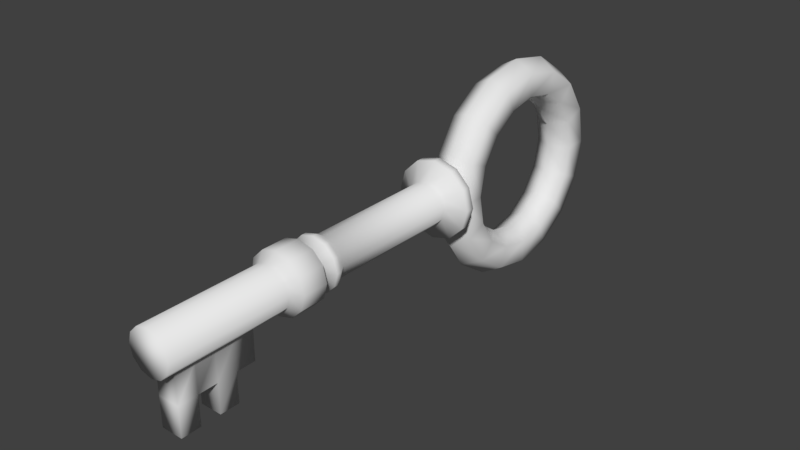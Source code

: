 # Source: Key_bronze.blend  (saved by Blender 2.78.0; exported with 4.5.12 LTS)
import bpy
from mathutils import Matrix  # noqa: F401  (used for matrix-valued properties, if any)

bpy.ops.wm.read_factory_settings(use_empty=True)
scene = bpy.context.scene
scene.name = 'Scene'

# ---- collections
col_collection_1 = bpy.data.collections.new('Collection 1'); scene.collection.children.link(col_collection_1)

# ---- world
world_world = bpy.data.worlds.new('World'); scene.world = world_world
world_world.color = (0.05088, 0.05088, 0.05088)
world_world.use_sun_shadow = False
world_world.sun_shadow_jitter_overblur = 0.0
world_world.cycles.sampling_method = 'MANUAL'

# ---- meshes
me_torus_001 = bpy.data.meshes.new('Torus.001')
me_torus_001.from_pydata([(1.25, 1.567, 0.0), (1.125, 1.567, 0.2165), (0.875, 1.567, 0.2165), (0.75, 1.567, 3.062e-17), (0.875, 1.567, -0.2165), (1.125, 1.567, -0.2165), (1.155, 2.045, 0.0), (1.039, 1.998, 0.2165), (0.8084, 1.902, 0.2165), (0.6929, 1.854, 3.062e-17), (0.8084, 1.902, -0.2165), (1.039, 1.998, -0.2165), (0.8839, 2.451, 0.0), (0.7955, 2.363, 0.2165), (0.6187, 2.186, 0.2165), (0.5303, 2.097, 3.062e-17), (0.6187, 2.186, -0.2165), (0.7955, 2.363, -0.2165), (0.4784, 2.722, 0.0), (0.4305, 2.606, 0.2165), (0.3348, 2.375, 0.2165), (0.287, 2.26, 3.062e-17), (0.3348, 2.375, -0.2165), (0.4305, 2.606, -0.2165), (5.96e-08, 2.817, 0.0), (1.192e-07, 2.692, 0.2165), (8.941e-08, 2.442, 0.2165), (8.941e-08, 2.317, 3.062e-17), (8.941e-08, 2.442, -0.2165), (1.192e-07, 2.692, -0.2165), (-0.4784, 2.722, 0.0), (-0.4305, 2.606, 0.2165), (-0.3348, 2.375, 0.2165), (-0.287, 2.26, 3.062e-17), (-0.3348, 2.375, -0.2165), (-0.4305, 2.606, -0.2165), (-0.8839, 2.451, 0.0), (-0.7955, 2.363, 0.2165), (-0.6187, 2.186, 0.2165), (-0.5303, 2.097, 3.062e-17), (-0.6187, 2.186, -0.2165), (-0.7955, 2.363, -0.2165), (-1.155, 2.045, 0.0), (-1.039, 1.998, 0.2165), (-0.8084, 1.902, 0.2165), (-0.6929, 1.854, 3.062e-17), (-0.8084, 1.902, -0.2165), (-1.039, 1.998, -0.2165), (-1.25, 1.567, 0.0), (-1.125, 1.567, 0.2165), (-0.875, 1.567, 0.2165), (-0.75, 1.567, 3.062e-17), (-0.875, 1.567, -0.2165), (-1.125, 1.567, -0.2165), (-1.155, 1.089, 0.0), (-1.039, 1.137, 0.2165), (-0.8084, 1.232, 0.2165), (-0.6929, 1.28, 3.062e-17), (-0.8084, 1.232, -0.2165), (-1.039, 1.137, -0.2165), (-0.8839, 0.6831, 0.0), (-0.7955, 0.7715, 0.2165), (-0.6187, 0.9483, 0.2165), (-0.5303, 1.037, 3.062e-17), (-0.6187, 0.9483, -0.2165), (-0.7955, 0.7715, -0.2165), (-0.4784, 0.4122, 0.0), (-0.4305, 0.5277, 0.2165), (-0.3348, 0.7586, 0.2165), (-0.287, 0.8741, 3.062e-17), (-0.3348, 0.7586, -0.2165), (-0.4305, 0.5277, -0.2165), (5.96e-08, 0.317, 0.0), (1.192e-07, 0.442, 0.2165), (8.941e-08, 0.692, 0.2165), (8.941e-08, 0.817, 3.062e-17), (8.941e-08, 0.692, -0.2165), (1.192e-07, 0.442, -0.2165), (0.4784, 0.4122, 0.0), (0.4305, 0.5277, 0.2165), (0.3348, 0.7586, 0.2165), (0.287, 0.8741, 3.062e-17), (0.3348, 0.7586, -0.2165), (0.4305, 0.5277, -0.2165), (0.8839, 0.6831, 0.0), (0.7955, 0.7715, 0.2165), (0.6187, 0.9483, 0.2165), (0.5303, 1.037, 3.062e-17), (0.6187, 0.9483, -0.2165), (0.7955, 0.7715, -0.2165), (1.155, 1.089, 0.0), (1.039, 1.136, 0.2165), (0.8084, 1.232, 0.2165), (0.6929, 1.28, 3.062e-17), (0.8084, 1.232, -0.2165), (1.039, 1.136, -0.2165), (-0.3166, 0.07692, -0.02609), (-0.3166, -1.436, -0.02609), (-0.285, 0.07692, 0.0916), (-0.2851, -1.436, 0.0916), (-0.1989, 0.07692, 0.1777), (-0.1989, -1.436, 0.1777), (-0.08116, 0.07691, 0.2093), (-0.08117, -1.436, 0.2093), (0.03654, 0.07691, 0.1777), (0.03652, -1.436, 0.1777), (0.1227, 0.07691, 0.09152), (0.1227, -1.436, 0.09152), (0.1542, 0.0769, -0.02619), (0.1542, -1.436, -0.02619), (0.1226, 0.07691, -0.1439), (0.1226, -1.436, -0.1439), (0.03645, 0.07691, -0.23), (0.03644, -1.436, -0.23), (-0.08126, 0.07691, -0.2615), (-0.08127, -1.436, -0.2615), (-0.199, 0.07692, -0.23), (-0.199, -1.436, -0.23), (-0.2851, 0.07692, -0.1438), (-0.2851, -1.436, -0.1438), (-0.3362, -1.524, 0.1211), (-0.3757, -1.524, -0.02608), (-0.2284, -1.524, 0.2289), (-0.08116, -1.524, 0.2683), (0.06605, -1.524, 0.2288), (0.1738, -1.524, 0.121), (0.2132, -1.524, -0.02621), (0.1737, -1.524, -0.1734), (0.06594, -1.524, -0.2812), (-0.08129, -1.524, -0.3206), (-0.2285, -1.524, -0.2811), (-0.3363, -1.524, -0.1733), (-0.3362, -1.58, 0.1211), (-0.3757, -1.58, -0.02608), (-0.2284, -1.58, 0.2289), (-0.08116, -1.58, 0.2683), (0.06605, -1.58, 0.2288), (0.1738, -1.58, 0.121), (0.2132, -1.58, -0.02621), (0.1737, -1.58, -0.1734), (0.06594, -1.58, -0.2812), (-0.08129, -1.58, -0.3206), (-0.2285, -1.58, -0.2811), (-0.3363, -1.58, -0.1733), (-0.2802, -1.673, 0.08877), (-0.311, -1.673, -0.02609), (-0.1961, -1.673, 0.1728), (-0.08118, -1.673, 0.2036), (0.03369, -1.673, 0.1728), (0.1178, -1.673, 0.08869), (0.1485, -1.673, -0.02619), (0.1177, -1.673, -0.1411), (0.03361, -1.673, -0.2251), (-0.08127, -1.673, -0.2559), (-0.1961, -1.673, -0.2251), (-0.2802, -1.673, -0.141), (-0.3727, -1.761, 0.1422), (-0.4178, -1.761, -0.02607), (-0.2495, -1.761, 0.2654), (-0.08115, -1.761, 0.3105), (0.08714, -1.761, 0.2653), (0.2103, -1.761, 0.1421), (0.2554, -1.761, -0.02621), (0.2102, -1.761, -0.1945), (0.08701, -1.761, -0.3177), (-0.0813, -1.761, -0.3627), (-0.2496, -1.761, -0.3176), (-0.3728, -1.761, -0.1944), (-0.3727, -2.053, 0.1422), (-0.4178, -2.053, -0.02607), (-0.2495, -2.053, 0.2654), (-0.08115, -2.053, 0.3105), (0.08714, -2.053, 0.2653), (0.2103, -2.053, 0.1421), (0.2554, -2.053, -0.02621), (0.2102, -2.053, -0.1945), (0.08701, -2.053, -0.3177), (-0.0813, -2.053, -0.3627), (-0.2496, -2.053, -0.3176), (-0.3728, -2.053, -0.1944), (-0.2931, -2.142, 0.09623), (-0.3259, -2.142, -0.02609), (-0.2035, -2.142, 0.1858), (-0.08117, -2.142, 0.2185), (0.04115, -2.142, 0.1857), (0.1307, -2.142, 0.09614), (0.1634, -2.142, -0.02619), (0.1306, -2.142, -0.1485), (0.04106, -2.142, -0.2381), (-0.08128, -2.142, -0.2708), (-0.2036, -2.142, -0.238), (-0.2931, -2.142, -0.1484), (-0.2931, -3.5, 0.09623), (-0.3259, -3.5, -0.02609), (-0.2035, -3.5, 0.1858), (-0.08117, -3.5, 0.2185), (0.04115, -3.5, 0.1857), (0.1307, -3.5, 0.09614), (0.1634, -3.5, -0.02619), (0.1306, -3.5, -0.1485), (0.04106, -3.5, -0.2381), (-0.08128, -3.5, -0.2708), (-0.2036, -3.5, -0.238), (-0.2931, -3.5, -0.1484), (0.1634, -3.359, -0.02619), (0.1306, -3.359, -0.1485), (0.1307, -3.359, 0.09614), (0.1306, -2.482, -0.1485), (0.1307, -2.482, 0.09614), (0.1634, -2.482, -0.02619), (0.795, -3.359, 0.096), (0.795, -3.359, -0.1487), (-0.4589, 0.1939, 0.192), (-0.5174, 0.1939, -0.02605), (0.1306, -2.92, -0.1485), (0.1307, -2.92, 0.09614), (0.795, -2.92, -0.1487), (0.795, -2.92, 0.096), (0.4628, -2.482, -0.1486), (0.1306, -2.701, -0.1485), (0.1307, -2.701, 0.09614), (0.795, -2.701, -0.1487), (0.795, -2.701, 0.096), (0.4628, -3.359, -0.1486), (0.4629, -3.359, 0.09607), (0.4629, -2.482, 0.09607), (0.1306, -3.14, -0.1485), (0.1307, -3.14, 0.09614), (0.795, -3.14, -0.1487), (0.795, -3.14, 0.096), (0.4629, -2.92, 0.09607), (0.4628, -2.92, -0.1486), (0.4628, -3.14, -0.1486), (0.4629, -3.14, 0.09607), (0.4629, -2.701, 0.09607), (0.4628, -2.701, -0.1486), (-0.2992, 0.1939, 0.3517), (-0.08111, 0.1939, 0.4101), (0.137, 0.1939, 0.3516), (0.2966, 0.1939, 0.1919), (0.355, 0.1939, -0.02624), (0.2965, 0.1939, -0.2443), (0.1368, 0.1939, -0.404), (-0.0813, 0.1939, -0.4624), (-0.2994, 0.1939, -0.4039), (-0.459, 0.1939, -0.2442), (-0.5174, 0.2931, -0.02605), (-0.4589, 0.2931, 0.192), (-0.2992, 0.2931, 0.3517), (-0.08111, 0.2931, 0.4101), (0.137, 0.2931, 0.3516), (0.2966, 0.2931, 0.1919), (0.355, 0.2931, -0.02624), (0.2965, 0.2931, -0.2443), (0.1368, 0.2931, -0.404), (-0.0813, 0.2931, -0.4624), (-0.2994, 0.2931, -0.4039), (-0.459, 0.2931, -0.2442), (-0.3539, 0.3699, -0.02608), (-0.3173, 0.3699, 0.1102), (-0.2175, 0.3699, 0.21), (-0.08115, 0.3699, 0.2465), (0.05518, 0.3699, 0.21), (0.155, 0.3699, 0.1101), (0.1915, 0.3699, -0.0262), (0.1549, 0.3699, -0.1625), (0.05508, 0.3699, -0.2623), (-0.08126, 0.3699, -0.2988), (-0.2176, 0.3699, -0.2623), (-0.3174, 0.3699, -0.1624)], [], [(0, 6, 7, 1), (1, 7, 8, 2), (2, 8, 9, 3), (3, 9, 10, 4), (4, 10, 11, 5), (0, 5, 11, 6), (6, 12, 13, 7), (7, 13, 14, 8), (8, 14, 15, 9), (9, 15, 16, 10), (10, 16, 17, 11), (11, 17, 12, 6), (12, 18, 19, 13), (13, 19, 20, 14), (14, 20, 21, 15), (15, 21, 22, 16), (16, 22, 23, 17), (17, 23, 18, 12), (18, 24, 25, 19), (19, 25, 26, 20), (20, 26, 27, 21), (21, 27, 28, 22), (22, 28, 29, 23), (23, 29, 24, 18), (24, 30, 31, 25), (25, 31, 32, 26), (26, 32, 33, 27), (27, 33, 34, 28), (28, 34, 35, 29), (29, 35, 30, 24), (30, 36, 37, 31), (31, 37, 38, 32), (32, 38, 39, 33), (33, 39, 40, 34), (34, 40, 41, 35), (35, 41, 36, 30), (36, 42, 43, 37), (37, 43, 44, 38), (38, 44, 45, 39), (39, 45, 46, 40), (40, 46, 47, 41), (41, 47, 42, 36), (42, 48, 49, 43), (43, 49, 50, 44), (44, 50, 51, 45), (45, 51, 52, 46), (46, 52, 53, 47), (47, 53, 48, 42), (48, 54, 55, 49), (49, 55, 56, 50), (50, 56, 57, 51), (51, 57, 58, 52), (52, 58, 59, 53), (53, 59, 54, 48), (54, 60, 61, 55), (55, 61, 62, 56), (56, 62, 63, 57), (57, 63, 64, 58), (58, 64, 65, 59), (59, 65, 60, 54), (60, 66, 67, 61), (61, 67, 68, 62), (62, 68, 69, 63), (63, 69, 70, 64), (64, 70, 71, 65), (65, 71, 66, 60), (66, 72, 73, 67), (67, 73, 74, 68), (68, 74, 75, 69), (69, 75, 76, 70), (70, 76, 77, 71), (71, 77, 72, 66), (72, 78, 79, 73), (73, 79, 80, 74), (74, 80, 81, 75), (75, 81, 82, 76), (76, 82, 83, 77), (77, 83, 78, 72), (78, 84, 85, 79), (79, 85, 86, 80), (80, 86, 87, 81), (81, 87, 88, 82), (82, 88, 89, 83), (83, 89, 84, 78), (84, 90, 91, 85), (85, 91, 92, 86), (86, 92, 93, 87), (87, 93, 94, 88), (88, 94, 95, 89), (89, 95, 90, 84), (90, 0, 1, 91), (91, 1, 2, 92), (92, 2, 3, 93), (93, 3, 4, 94), (94, 4, 5, 95), (95, 5, 0, 90), (96, 97, 99, 98), (98, 99, 101, 100), (100, 101, 103, 102), (102, 103, 105, 104), (104, 105, 107, 106), (106, 107, 109, 108), (108, 109, 111, 110), (110, 111, 113, 112), (112, 113, 115, 114), (114, 115, 117, 116), (117, 115, 129, 130), (116, 117, 119, 118), (118, 119, 97, 96), (108, 110, 241, 240), (131, 130, 142, 143), (115, 113, 128, 129), (113, 111, 127, 128), (111, 109, 126, 127), (109, 107, 125, 126), (107, 105, 124, 125), (105, 103, 123, 124), (97, 119, 131, 121), (99, 97, 121, 120), (103, 101, 122, 123), (119, 117, 130, 131), (101, 99, 120, 122), (136, 135, 147, 148), (120, 121, 133, 132), (128, 127, 139, 140), (125, 124, 136, 137), (121, 131, 143, 133), (122, 120, 132, 134), (129, 128, 140, 141), (126, 125, 137, 138), (123, 122, 134, 135), (130, 129, 141, 142), (127, 126, 138, 139), (124, 123, 135, 136), (148, 147, 159, 160), (143, 142, 154, 155), (132, 133, 145, 144), (140, 139, 151, 152), (137, 136, 148, 149), (133, 143, 155, 145), (134, 132, 144, 146), (141, 140, 152, 153), (138, 137, 149, 150), (135, 134, 146, 147), (142, 141, 153, 154), (139, 138, 150, 151), (163, 162, 174, 175), (155, 154, 166, 167), (144, 145, 157, 156), (152, 151, 163, 164), (149, 148, 160, 161), (145, 155, 167, 157), (146, 144, 156, 158), (153, 152, 164, 165), (150, 149, 161, 162), (147, 146, 158, 159), (154, 153, 165, 166), (151, 150, 162, 163), (175, 174, 186, 187), (160, 159, 171, 172), (167, 166, 178, 179), (156, 157, 169, 168), (164, 163, 175, 176), (161, 160, 172, 173), (157, 167, 179, 169), (158, 156, 168, 170), (165, 164, 176, 177), (162, 161, 173, 174), (159, 158, 170, 171), (166, 165, 177, 178), (190, 189, 201, 202), (172, 171, 183, 184), (179, 178, 190, 191), (168, 169, 181, 180), (176, 175, 187, 188), (173, 172, 184, 185), (169, 179, 191, 181), (170, 168, 180, 182), (177, 176, 188, 189), (174, 173, 185, 186), (171, 170, 182, 183), (178, 177, 189, 190), (192, 193, 203, 202, 201, 200, 199, 198, 197, 196, 195, 194), (205, 204, 198, 199), (184, 183, 195, 196), (191, 190, 202, 203), (180, 181, 193, 192), (188, 187, 207, 219, 214, 226, 205, 199, 200), (185, 184, 196, 197, 206, 227, 215, 220, 208), (181, 191, 203, 193), (182, 180, 192, 194), (189, 188, 200, 201), (204, 206, 197, 198), (183, 182, 194, 195), (232, 231, 230, 233), (187, 186, 209, 207), (186, 185, 208, 209), (234, 230, 217, 222), (233, 224, 210, 229), (224, 206, 205, 223), (230, 231, 216, 217), (221, 235, 234, 222), (223, 232, 228, 211), (205, 226, 232, 223), (226, 214, 231, 232), (207, 208, 225, 218), (210, 224, 223, 211), (235, 218, 225, 234), (215, 227, 233, 230), (227, 206, 224, 233), (222, 217, 216, 221), (208, 220, 234, 225), (220, 215, 230, 234), (231, 235, 221, 216), (214, 219, 235, 231), (219, 207, 218, 235), (229, 228, 232, 233), (210, 211, 228, 229), (241, 242, 254, 253), (106, 108, 240, 239), (104, 106, 239, 238), (102, 104, 238, 237), (118, 96, 213, 245), (96, 98, 212, 213), (100, 102, 237, 236), (116, 118, 245, 244), (98, 100, 236, 212), (114, 116, 244, 243), (112, 114, 243, 242), (110, 112, 242, 241), (246, 247, 259, 258), (238, 239, 251, 250), (245, 213, 246, 257), (212, 236, 248, 247), (242, 243, 255, 254), (239, 240, 252, 251), (213, 212, 247, 246), (236, 237, 249, 248), (243, 244, 256, 255), (240, 241, 253, 252), (237, 238, 250, 249), (244, 245, 257, 256), (258, 259, 260, 261, 262, 263, 264, 265, 266, 267, 268, 269), (253, 254, 266, 265), (250, 251, 263, 262), (257, 246, 258, 269), (247, 248, 260, 259), (254, 255, 267, 266), (251, 252, 264, 263), (248, 249, 261, 260), (255, 256, 268, 267), (252, 253, 265, 264), (249, 250, 262, 261), (256, 257, 269, 268)])
me_torus_001.polygons.foreach_set('use_smooth', [True] * 254)
_uv = me_torus_001.uv_layers.new(name='UVMap')
_uv.uv.foreach_set('vector', [0.7263, 0.7516, 0.7336, 0.7531, 0.7329, 0.7548, 0.7263, 0.7535, 0.7263, 0.7535, 0.7329, 0.7548, 0.7314, 0.7583, 0.7263, 0.7573, 0.7263, 0.7573, 0.7314, 0.7583, 0.7307, 0.7601, 0.7263, 0.7592, 0.7263, 0.7592, 0.7307, 0.7601, 0.7314, 0.7583, 0.7263, 0.7573, 0.7263, 0.7573, 0.7314, 0.7583, 0.7329, 0.7548, 0.7263, 0.7535, 0.7263, 0.7516, 0.7263, 0.7535, 0.7329, 0.7548, 0.7336, 0.7531, 0.7336, 0.7531, 0.7397, 0.7572, 0.7384, 0.7585, 0.7329, 0.7548, 0.7329, 0.7548, 0.7384, 0.7585, 0.7357, 0.7612, 0.7314, 0.7583, 0.7314, 0.7583, 0.7357, 0.7612, 0.7344, 0.7625, 0.7307, 0.7601, 0.7307, 0.7601, 0.7344, 0.7625, 0.7357, 0.7612, 0.7314, 0.7583, 0.7314, 0.7583, 0.7357, 0.7612, 0.7384, 0.7585, 0.7329, 0.7548, 0.7329, 0.7548, 0.7384, 0.7585, 0.7397, 0.7572, 0.7336, 0.7531, 0.7397, 0.7572, 0.7439, 0.7633, 0.7421, 0.7641, 0.7384, 0.7585, 0.7384, 0.7585, 0.7421, 0.7641, 0.7386, 0.7655, 0.7357, 0.7612, 0.7357, 0.7612, 0.7386, 0.7655, 0.7368, 0.7662, 0.7344, 0.7625, 0.7344, 0.7625, 0.7368, 0.7662, 0.7386, 0.7655, 0.7357, 0.7612, 0.7357, 0.7612, 0.7386, 0.7655, 0.7421, 0.7641, 0.7384, 0.7585, 0.7384, 0.7585, 0.7421, 0.7641, 0.7439, 0.7633, 0.7397, 0.7572, 0.7439, 0.7633, 0.7453, 0.7706, 0.7434, 0.7706, 0.7421, 0.7641, 0.7421, 0.7641, 0.7434, 0.7706, 0.7396, 0.7706, 0.7386, 0.7655, 0.7386, 0.7655, 0.7396, 0.7706, 0.7377, 0.7706, 0.7368, 0.7662, 0.7368, 0.7662, 0.7377, 0.7706, 0.7396, 0.7706, 0.7386, 0.7655, 0.7386, 0.7655, 0.7396, 0.7706, 0.7434, 0.7706, 0.7421, 0.7641, 0.7421, 0.7641, 0.7434, 0.7706, 0.7453, 0.7706, 0.7439, 0.7633, 0.7453, 0.7706, 0.7439, 0.7779, 0.7421, 0.7772, 0.7434, 0.7706, 0.7434, 0.7706, 0.7421, 0.7772, 0.7386, 0.7757, 0.7396, 0.7706, 0.7396, 0.7706, 0.7386, 0.7757, 0.7368, 0.775, 0.7377, 0.7706, 0.7377, 0.7706, 0.7368, 0.775, 0.7386, 0.7757, 0.7396, 0.7706, 0.7396, 0.7706, 0.7386, 0.7757, 0.7421, 0.7772, 0.7434, 0.7706, 0.7434, 0.7706, 0.7421, 0.7772, 0.7439, 0.7779, 0.7453, 0.7706, 0.7439, 0.7779, 0.7397, 0.784, 0.7384, 0.7827, 0.7421, 0.7772, 0.7421, 0.7772, 0.7384, 0.7827, 0.7357, 0.78, 0.7386, 0.7757, 0.7386, 0.7757, 0.7357, 0.78, 0.7344, 0.7787, 0.7368, 0.775, 0.7368, 0.775, 0.7344, 0.7787, 0.7357, 0.78, 0.7386, 0.7757, 0.7386, 0.7757, 0.7357, 0.78, 0.7384, 0.7827, 0.7421, 0.7772, 0.7421, 0.7772, 0.7384, 0.7827, 0.7397, 0.784, 0.7439, 0.7779, 0.7397, 0.784, 0.7336, 0.7882, 0.7329, 0.7864, 0.7384, 0.7827, 0.7384, 0.7827, 0.7329, 0.7864, 0.7314, 0.7829, 0.7357, 0.78, 0.7357, 0.78, 0.7314, 0.7829, 0.7307, 0.7811, 0.7344, 0.7787, 0.7344, 0.7787, 0.7307, 0.7811, 0.7314, 0.7829, 0.7357, 0.78, 0.7357, 0.78, 0.7314, 0.7829, 0.7329, 0.7864, 0.7384, 0.7827, 0.7384, 0.7827, 0.7329, 0.7864, 0.7336, 0.7882, 0.7397, 0.784, 0.7336, 0.7882, 0.7263, 0.7896, 0.7263, 0.7877, 0.7329, 0.7864, 0.7329, 0.7864, 0.7263, 0.7877, 0.7263, 0.7839, 0.7314, 0.7829, 0.7314, 0.7829, 0.7263, 0.7839, 0.7263, 0.782, 0.7307, 0.7811, 0.7307, 0.7811, 0.7263, 0.782, 0.7263, 0.7839, 0.7314, 0.7829, 0.7314, 0.7829, 0.7263, 0.7839, 0.7263, 0.7877, 0.7329, 0.7864, 0.7329, 0.7864, 0.7263, 0.7877, 0.7263, 0.7896, 0.7336, 0.7882, 0.7263, 0.7896, 0.719, 0.7882, 0.7198, 0.7864, 0.7263, 0.7877, 0.7263, 0.7877, 0.7198, 0.7864, 0.7212, 0.7829, 0.7263, 0.7839, 0.7263, 0.7839, 0.7212, 0.7829, 0.7219, 0.7811, 0.7263, 0.782, 0.7263, 0.782, 0.7219, 0.7811, 0.7212, 0.7829, 0.7263, 0.7839, 0.7263, 0.7839, 0.7212, 0.7829, 0.7198, 0.7864, 0.7263, 0.7877, 0.7263, 0.7877, 0.7198, 0.7864, 0.719, 0.7882, 0.7263, 0.7896, 0.719, 0.7882, 0.7129, 0.784, 0.7142, 0.7827, 0.7198, 0.7864, 0.7198, 0.7864, 0.7142, 0.7827, 0.7169, 0.78, 0.7212, 0.7829, 0.7212, 0.7829, 0.7169, 0.78, 0.7182, 0.7787, 0.7219, 0.7811, 0.7219, 0.7811, 0.7182, 0.7787, 0.7169, 0.78, 0.7212, 0.7829, 0.7212, 0.7829, 0.7169, 0.78, 0.7142, 0.7827, 0.7198, 0.7864, 0.7198, 0.7864, 0.7142, 0.7827, 0.7129, 0.784, 0.719, 0.7882, 0.7129, 0.784, 0.7088, 0.7779, 0.7105, 0.7772, 0.7142, 0.7827, 0.7142, 0.7827, 0.7105, 0.7772, 0.714, 0.7757, 0.7169, 0.78, 0.7169, 0.78, 0.714, 0.7757, 0.7158, 0.775, 0.7182, 0.7787, 0.7182, 0.7787, 0.7158, 0.775, 0.714, 0.7757, 0.7169, 0.78, 0.7169, 0.78, 0.714, 0.7757, 0.7105, 0.7772, 0.7142, 0.7827, 0.7142, 0.7827, 0.7105, 0.7772, 0.7088, 0.7779, 0.7129, 0.784, 0.7088, 0.7779, 0.7073, 0.7706, 0.7092, 0.7706, 0.7105, 0.7772, 0.7105, 0.7772, 0.7092, 0.7706, 0.713, 0.7706, 0.714, 0.7757, 0.714, 0.7757, 0.713, 0.7706, 0.7149, 0.7706, 0.7158, 0.775, 0.7158, 0.775, 0.7149, 0.7706, 0.713, 0.7706, 0.714, 0.7757, 0.714, 0.7757, 0.713, 0.7706, 0.7092, 0.7706, 0.7105, 0.7772, 0.7105, 0.7772, 0.7092, 0.7706, 0.7073, 0.7706, 0.7088, 0.7779, 0.7073, 0.7706, 0.7088, 0.7633, 0.7105, 0.7641, 0.7092, 0.7706, 0.7092, 0.7706, 0.7105, 0.7641, 0.714, 0.7655, 0.713, 0.7706, 0.713, 0.7706, 0.714, 0.7655, 0.7158, 0.7662, 0.7149, 0.7706, 0.7149, 0.7706, 0.7158, 0.7662, 0.714, 0.7655, 0.713, 0.7706, 0.713, 0.7706, 0.714, 0.7655, 0.7105, 0.7641, 0.7092, 0.7706, 0.7092, 0.7706, 0.7105, 0.7641, 0.7088, 0.7633, 0.7073, 0.7706, 0.7088, 0.7633, 0.7129, 0.7572, 0.7142, 0.7585, 0.7105, 0.7641, 0.7105, 0.7641, 0.7142, 0.7585, 0.7169, 0.7612, 0.714, 0.7655, 0.714, 0.7655, 0.7169, 0.7612, 0.7182, 0.7625, 0.7158, 0.7662, 0.7158, 0.7662, 0.7182, 0.7625, 0.7169, 0.7612, 0.714, 0.7655, 0.714, 0.7655, 0.7169, 0.7612, 0.7142, 0.7585, 0.7105, 0.7641, 0.7105, 0.7641, 0.7142, 0.7585, 0.7129, 0.7572, 0.7088, 0.7633, 0.7129, 0.7572, 0.719, 0.7531, 0.7198, 0.7548, 0.7142, 0.7585, 0.7142, 0.7585, 0.7198, 0.7548, 0.7212, 0.7583, 0.7169, 0.7612, 0.7169, 0.7612, 0.7212, 0.7583, 0.7219, 0.7601, 0.7182, 0.7625, 0.7182, 0.7625, 0.7219, 0.7601, 0.7212, 0.7583, 0.7169, 0.7612, 0.7169, 0.7612, 0.7212, 0.7583, 0.7198, 0.7548, 0.7142, 0.7585, 0.7142, 0.7585, 0.7198, 0.7548, 0.719, 0.7531, 0.7129, 0.7572, 0.719, 0.7531, 0.7263, 0.7516, 0.7263, 0.7535, 0.7198, 0.7548, 0.7198, 0.7548, 0.7263, 0.7535, 0.7263, 0.7573, 0.7212, 0.7583, 0.7212, 0.7583, 0.7263, 0.7573, 0.7263, 0.7592, 0.7219, 0.7601, 0.7219, 0.7601, 0.7263, 0.7592, 0.7263, 0.7573, 0.7212, 0.7583, 0.7212, 0.7583, 0.7263, 0.7573, 0.7263, 0.7535, 0.7198, 0.7548, 0.7198, 0.7548, 0.7263, 0.7535, 0.7263, 0.7516, 0.719, 0.7531, 0.7037, 0.7754, 0.6642, 0.7754, 0.6642, 0.7749, 0.7037, 0.7749, 0.7037, 0.7749, 0.6642, 0.7749, 0.6642, 0.7736, 0.7037, 0.7736, 0.7037, 0.7736, 0.6642, 0.7736, 0.6642, 0.7718, 0.7037, 0.7718, 0.7037, 0.7718, 0.6642, 0.7718, 0.6642, 0.7701, 0.7037, 0.7701, 0.7037, 0.7701, 0.6642, 0.7701, 0.6642, 0.7687, 0.7037, 0.7687, 0.7037, 0.7687, 0.6642, 0.7687, 0.6642, 0.7683, 0.7037, 0.7683, 0.7037, 0.7683, 0.6642, 0.7683, 0.6642, 0.7687, 0.7037, 0.7687, 0.7037, 0.7687, 0.6642, 0.7687, 0.6642, 0.7701, 0.7037, 0.7701, 0.7037, 0.7701, 0.6642, 0.7701, 0.6642, 0.7718, 0.7037, 0.7718, 0.7037, 0.7718, 0.6642, 0.7718, 0.6642, 0.7736, 0.7037, 0.7736, 0.6642, 0.7736, 0.6642, 0.7718, 0.6629, 0.7718, 0.6629, 0.7741, 0.7037, 0.7736, 0.6642, 0.7736, 0.6642, 0.7749, 0.7037, 0.7749, 0.7037, 0.7749, 0.6642, 0.7749, 0.6642, 0.7754, 0.7037, 0.7754, 0.7037, 0.7683, 0.7037, 0.7687, 0.7054, 0.7661, 0.7054, 0.7652, 0.6629, 0.7757, 0.6629, 0.7741, 0.662, 0.7741, 0.662, 0.7757, 0.6642, 0.7718, 0.6642, 0.7701, 0.6629, 0.7696, 0.6629, 0.7718, 0.6642, 0.7701, 0.6642, 0.7687, 0.6629, 0.768, 0.6629, 0.7696, 0.6642, 0.7687, 0.6642, 0.7683, 0.6629, 0.7674, 0.6629, 0.768, 0.6642, 0.7683, 0.6642, 0.7687, 0.6629, 0.768, 0.6629, 0.7674, 0.6642, 0.7687, 0.6642, 0.7701, 0.6629, 0.7696, 0.6629, 0.768, 0.6642, 0.7701, 0.6642, 0.7718, 0.6629, 0.7718, 0.6629, 0.7696, 0.6642, 0.7754, 0.6642, 0.7749, 0.6629, 0.7757, 0.6629, 0.7763, 0.6642, 0.7749, 0.6642, 0.7754, 0.6629, 0.7763, 0.6629, 0.7757, 0.6642, 0.7718, 0.6642, 0.7736, 0.6629, 0.7741, 0.6629, 0.7718, 0.6642, 0.7749, 0.6642, 0.7736, 0.6629, 0.7741, 0.6629, 0.7757, 0.6642, 0.7736, 0.6642, 0.7749, 0.6629, 0.7757, 0.6629, 0.7741, 0.662, 0.7696, 0.662, 0.7718, 0.6606, 0.7718, 0.6606, 0.7701, 0.6629, 0.7757, 0.6629, 0.7763, 0.662, 0.7763, 0.662, 0.7757, 0.6629, 0.7696, 0.6629, 0.768, 0.662, 0.768, 0.662, 0.7696, 0.6629, 0.768, 0.6629, 0.7696, 0.662, 0.7696, 0.662, 0.768, 0.6629, 0.7763, 0.6629, 0.7757, 0.662, 0.7757, 0.662, 0.7763, 0.6629, 0.7741, 0.6629, 0.7757, 0.662, 0.7757, 0.662, 0.7741, 0.6629, 0.7718, 0.6629, 0.7696, 0.662, 0.7696, 0.662, 0.7718, 0.6629, 0.7674, 0.6629, 0.768, 0.662, 0.768, 0.662, 0.7674, 0.6629, 0.7718, 0.6629, 0.7741, 0.662, 0.7741, 0.662, 0.7718, 0.6629, 0.7741, 0.6629, 0.7718, 0.662, 0.7718, 0.662, 0.7741, 0.6629, 0.768, 0.6629, 0.7674, 0.662, 0.7674, 0.662, 0.768, 0.6629, 0.7696, 0.6629, 0.7718, 0.662, 0.7718, 0.662, 0.7696, 0.6606, 0.7701, 0.6606, 0.7718, 0.6593, 0.7718, 0.6593, 0.7693, 0.662, 0.7757, 0.662, 0.7741, 0.6606, 0.7736, 0.6606, 0.7749, 0.662, 0.7757, 0.662, 0.7763, 0.6606, 0.7753, 0.6606, 0.7749, 0.662, 0.7696, 0.662, 0.768, 0.6606, 0.7688, 0.6606, 0.7701, 0.662, 0.768, 0.662, 0.7696, 0.6606, 0.7701, 0.6606, 0.7688, 0.662, 0.7763, 0.662, 0.7757, 0.6606, 0.7749, 0.6606, 0.7753, 0.662, 0.7741, 0.662, 0.7757, 0.6606, 0.7749, 0.6606, 0.7736, 0.662, 0.7718, 0.662, 0.7696, 0.6606, 0.7701, 0.6606, 0.7718, 0.662, 0.7674, 0.662, 0.768, 0.6606, 0.7688, 0.6606, 0.7684, 0.662, 0.7718, 0.662, 0.7741, 0.6606, 0.7736, 0.6606, 0.7718, 0.662, 0.7741, 0.662, 0.7718, 0.6606, 0.7718, 0.6606, 0.7736, 0.662, 0.768, 0.662, 0.7674, 0.6606, 0.7684, 0.6606, 0.7688, 0.6593, 0.7674, 0.6593, 0.7667, 0.6548, 0.7667, 0.6548, 0.7674, 0.6606, 0.7749, 0.6606, 0.7736, 0.6593, 0.7744, 0.6593, 0.7763, 0.6606, 0.7749, 0.6606, 0.7753, 0.6593, 0.777, 0.6593, 0.7763, 0.6606, 0.7701, 0.6606, 0.7688, 0.6593, 0.7674, 0.6593, 0.7693, 0.6606, 0.7688, 0.6606, 0.7701, 0.6593, 0.7693, 0.6593, 0.7674, 0.6606, 0.7753, 0.6606, 0.7749, 0.6593, 0.7763, 0.6593, 0.777, 0.6606, 0.7736, 0.6606, 0.7749, 0.6593, 0.7763, 0.6593, 0.7744, 0.6606, 0.7718, 0.6606, 0.7701, 0.6593, 0.7693, 0.6593, 0.7718, 0.6606, 0.7684, 0.6606, 0.7688, 0.6593, 0.7674, 0.6593, 0.7667, 0.6606, 0.7718, 0.6606, 0.7736, 0.6593, 0.7744, 0.6593, 0.7718, 0.6606, 0.7736, 0.6606, 0.7718, 0.6593, 0.7718, 0.6593, 0.7744, 0.6606, 0.7688, 0.6606, 0.7684, 0.6593, 0.7667, 0.6593, 0.7674, 0.6548, 0.7674, 0.6548, 0.7667, 0.6535, 0.7681, 0.6535, 0.7686, 0.6593, 0.7693, 0.6593, 0.7718, 0.6548, 0.7718, 0.6548, 0.7693, 0.6593, 0.7763, 0.6593, 0.7744, 0.6548, 0.7744, 0.6548, 0.7763, 0.6593, 0.7763, 0.6593, 0.777, 0.6548, 0.777, 0.6548, 0.7763, 0.6593, 0.7693, 0.6593, 0.7674, 0.6548, 0.7674, 0.6548, 0.7693, 0.6593, 0.7674, 0.6593, 0.7693, 0.6548, 0.7693, 0.6548, 0.7674, 0.6593, 0.777, 0.6593, 0.7763, 0.6548, 0.7763, 0.6548, 0.777, 0.6593, 0.7744, 0.6593, 0.7763, 0.6548, 0.7763, 0.6548, 0.7744, 0.6593, 0.7718, 0.6593, 0.7693, 0.6548, 0.7693, 0.6548, 0.7718, 0.6593, 0.7667, 0.6593, 0.7674, 0.6548, 0.7674, 0.6548, 0.7667, 0.6593, 0.7718, 0.6593, 0.7744, 0.6548, 0.7744, 0.6548, 0.7718, 0.6593, 0.7744, 0.6593, 0.7718, 0.6548, 0.7718, 0.6548, 0.7744, 0.6535, 0.7737, 0.6535, 0.7718, 0.6328, 0.7718, 0.6328, 0.7737, 0.6548, 0.7693, 0.6548, 0.7718, 0.6535, 0.7718, 0.6535, 0.77, 0.6548, 0.7763, 0.6548, 0.7744, 0.6535, 0.7737, 0.6535, 0.7751, 0.6548, 0.7763, 0.6548, 0.777, 0.6535, 0.7756, 0.6535, 0.7751, 0.6548, 0.7693, 0.6548, 0.7674, 0.6535, 0.7686, 0.6535, 0.77, 0.6548, 0.7674, 0.6548, 0.7693, 0.6535, 0.77, 0.6535, 0.7686, 0.6548, 0.777, 0.6548, 0.7763, 0.6535, 0.7751, 0.6535, 0.7756, 0.6548, 0.7744, 0.6548, 0.7763, 0.6535, 0.7751, 0.6535, 0.7737, 0.6548, 0.7718, 0.6548, 0.7693, 0.6535, 0.77, 0.6535, 0.7718, 0.6548, 0.7667, 0.6548, 0.7674, 0.6535, 0.7686, 0.6535, 0.7681, 0.6548, 0.7718, 0.6548, 0.7744, 0.6535, 0.7737, 0.6535, 0.7718, 0.6548, 0.7744, 0.6548, 0.7718, 0.6535, 0.7718, 0.6535, 0.7737, 0.6328, 0.7751, 0.6328, 0.7756, 0.6328, 0.7751, 0.6328, 0.7737, 0.6328, 0.7718, 0.6328, 0.77, 0.6328, 0.7686, 0.6328, 0.7681, 0.6328, 0.7686, 0.6328, 0.77, 0.6328, 0.7718, 0.6328, 0.7737, 0.635, 0.7686, 0.635, 0.7681, 0.6328, 0.7681, 0.6328, 0.7686, 0.6535, 0.77, 0.6535, 0.7718, 0.6328, 0.7718, 0.6328, 0.77, 0.6535, 0.7751, 0.6535, 0.7737, 0.6328, 0.7737, 0.6328, 0.7751, 0.6535, 0.7751, 0.6535, 0.7756, 0.6328, 0.7756, 0.6328, 0.7751, 0.6535, 0.77, 0.6535, 0.7686, 0.6483, 0.7686, 0.645, 0.7686, 0.6416, 0.7686, 0.6383, 0.7686, 0.635, 0.7686, 0.6328, 0.7686, 0.6328, 0.77, 0.6535, 0.7686, 0.6535, 0.77, 0.6328, 0.77, 0.6328, 0.7686, 0.635, 0.7686, 0.6383, 0.7686, 0.6416, 0.7686, 0.645, 0.7686, 0.6483, 0.7686, 0.6535, 0.7756, 0.6535, 0.7751, 0.6328, 0.7751, 0.6328, 0.7756, 0.6535, 0.7737, 0.6535, 0.7751, 0.6328, 0.7751, 0.6328, 0.7737, 0.6535, 0.7718, 0.6535, 0.77, 0.6328, 0.77, 0.6328, 0.7718, 0.635, 0.7681, 0.635, 0.7686, 0.6328, 0.7686, 0.6328, 0.7681, 0.6535, 0.7718, 0.6535, 0.7737, 0.6328, 0.7737, 0.6328, 0.7718, 0.6383, 0.7636, 0.6416, 0.7636, 0.6416, 0.7636, 0.6383, 0.7636, 0.6535, 0.7686, 0.6535, 0.7681, 0.6483, 0.7681, 0.6483, 0.7686, 0.6535, 0.7681, 0.6535, 0.7686, 0.6483, 0.7686, 0.6483, 0.7681, 0.645, 0.7636, 0.6416, 0.7636, 0.6416, 0.7585, 0.645, 0.7585, 0.6383, 0.7636, 0.635, 0.7636, 0.635, 0.7585, 0.6383, 0.7585, 0.635, 0.7636, 0.635, 0.7686, 0.635, 0.7686, 0.635, 0.7636, 0.6416, 0.7636, 0.6416, 0.7636, 0.6416, 0.7585, 0.6416, 0.7585, 0.645, 0.7585, 0.645, 0.7636, 0.645, 0.7636, 0.645, 0.7585, 0.635, 0.7636, 0.6383, 0.7636, 0.6383, 0.7585, 0.635, 0.7585, 0.635, 0.7686, 0.6383, 0.7686, 0.6383, 0.7636, 0.635, 0.7636, 0.6383, 0.7686, 0.6416, 0.7686, 0.6416, 0.7636, 0.6383, 0.7636, 0.6483, 0.7686, 0.6483, 0.7686, 0.6483, 0.7636, 0.6483, 0.7636, 0.635, 0.7585, 0.635, 0.7636, 0.635, 0.7636, 0.635, 0.7585, 0.645, 0.7636, 0.6483, 0.7636, 0.6483, 0.7636, 0.645, 0.7636, 0.6416, 0.7686, 0.6383, 0.7686, 0.6383, 0.7636, 0.6416, 0.7636, 0.6383, 0.7686, 0.635, 0.7686, 0.635, 0.7636, 0.6383, 0.7636, 0.645, 0.7585, 0.6416, 0.7585, 0.6416, 0.7585, 0.645, 0.7585, 0.6483, 0.7686, 0.645, 0.7686, 0.645, 0.7636, 0.6483, 0.7636, 0.645, 0.7686, 0.6416, 0.7686, 0.6416, 0.7636, 0.645, 0.7636, 0.6416, 0.7636, 0.645, 0.7636, 0.645, 0.7585, 0.6416, 0.7585, 0.6416, 0.7686, 0.645, 0.7686, 0.645, 0.7636, 0.6416, 0.7636, 0.645, 0.7686, 0.6483, 0.7686, 0.6483, 0.7636, 0.645, 0.7636, 0.6383, 0.7585, 0.6383, 0.7585, 0.6383, 0.7636, 0.6383, 0.7636, 0.635, 0.7585, 0.635, 0.7585, 0.6383, 0.7585, 0.6383, 0.7585, 0.7054, 0.7661, 0.7054, 0.7685, 0.7069, 0.7685, 0.7069, 0.7661, 0.7037, 0.7687, 0.7037, 0.7683, 0.7054, 0.7652, 0.7054, 0.7661, 0.7037, 0.7701, 0.7037, 0.7687, 0.7054, 0.7661, 0.7054, 0.7685, 0.7037, 0.7718, 0.7037, 0.7701, 0.7054, 0.7685, 0.7054, 0.7718, 0.7037, 0.7749, 0.7037, 0.7754, 0.7054, 0.7785, 0.7054, 0.7776, 0.7037, 0.7754, 0.7037, 0.7749, 0.7054, 0.7776, 0.7054, 0.7785, 0.7037, 0.7736, 0.7037, 0.7718, 0.7054, 0.7718, 0.7054, 0.7752, 0.7037, 0.7736, 0.7037, 0.7749, 0.7054, 0.7776, 0.7054, 0.7752, 0.7037, 0.7749, 0.7037, 0.7736, 0.7054, 0.7752, 0.7054, 0.7776, 0.7037, 0.7718, 0.7037, 0.7736, 0.7054, 0.7752, 0.7054, 0.7718, 0.7037, 0.7701, 0.7037, 0.7718, 0.7054, 0.7718, 0.7054, 0.7685, 0.7037, 0.7687, 0.7037, 0.7701, 0.7054, 0.7685, 0.7054, 0.7661, 0.7069, 0.7785, 0.7069, 0.7776, 0.7081, 0.7754, 0.7081, 0.776, 0.7054, 0.7685, 0.7054, 0.7661, 0.7069, 0.7661, 0.7069, 0.7685, 0.7054, 0.7776, 0.7054, 0.7785, 0.7069, 0.7785, 0.7069, 0.7776, 0.7054, 0.7776, 0.7054, 0.7752, 0.7069, 0.7752, 0.7069, 0.7776, 0.7054, 0.7685, 0.7054, 0.7718, 0.7069, 0.7718, 0.7069, 0.7685, 0.7054, 0.7661, 0.7054, 0.7652, 0.7069, 0.7652, 0.7069, 0.7661, 0.7054, 0.7785, 0.7054, 0.7776, 0.7069, 0.7776, 0.7069, 0.7785, 0.7054, 0.7752, 0.7054, 0.7718, 0.7069, 0.7718, 0.7069, 0.7752, 0.7054, 0.7718, 0.7054, 0.7752, 0.7069, 0.7752, 0.7069, 0.7718, 0.7054, 0.7652, 0.7054, 0.7661, 0.7069, 0.7661, 0.7069, 0.7652, 0.7054, 0.7718, 0.7054, 0.7685, 0.7069, 0.7685, 0.7069, 0.7718, 0.7054, 0.7752, 0.7054, 0.7776, 0.7069, 0.7776, 0.7069, 0.7752, 0.7081, 0.776, 0.7081, 0.7754, 0.7081, 0.7739, 0.7081, 0.7718, 0.7081, 0.7698, 0.7081, 0.7683, 0.7081, 0.7677, 0.7081, 0.7683, 0.7081, 0.7698, 0.7081, 0.7718, 0.7081, 0.7739, 0.7081, 0.7754, 0.7069, 0.7661, 0.7069, 0.7685, 0.7081, 0.7698, 0.7081, 0.7683, 0.7069, 0.7685, 0.7069, 0.7661, 0.7081, 0.7683, 0.7081, 0.7698, 0.7069, 0.7776, 0.7069, 0.7785, 0.7081, 0.776, 0.7081, 0.7754, 0.7069, 0.7776, 0.7069, 0.7752, 0.7081, 0.7739, 0.7081, 0.7754, 0.7069, 0.7685, 0.7069, 0.7718, 0.7081, 0.7718, 0.7081, 0.7698, 0.7069, 0.7661, 0.7069, 0.7652, 0.7081, 0.7677, 0.7081, 0.7683, 0.7069, 0.7752, 0.7069, 0.7718, 0.7081, 0.7718, 0.7081, 0.7739, 0.7069, 0.7718, 0.7069, 0.7752, 0.7081, 0.7739, 0.7081, 0.7718, 0.7069, 0.7652, 0.7069, 0.7661, 0.7081, 0.7683, 0.7081, 0.7677, 0.7069, 0.7718, 0.7069, 0.7685, 0.7081, 0.7698, 0.7081, 0.7718, 0.7069, 0.7752, 0.7069, 0.7776, 0.7081, 0.7754, 0.7081, 0.7739])
me_torus_001.use_remesh_preserve_volume = False
me_torus_001.use_remesh_preserve_attributes = False
me_torus_001.use_mirror_vertex_groups = False
me_torus_001.update()

# ---- objects
ob_torus_001 = bpy.data.objects.new('Torus.001', me_torus_001)

# ---- transforms, parenting, visibility, modifiers, constraints
ob_torus_001.location = (0.04138, -0.09316, -0.1285)
ob_torus_001.rotation_euler = (0.0, 1.571, 0.0)
ob_torus_001.scale = (1.582, 1.582, 1.582)
ob_torus_001.lineart.crease_threshold = 0.0

# ---- collection membership
col_collection_1.objects.link(ob_torus_001)

# ---- scene / render settings (as saved in the file)
scene.frame_start = 1; scene.frame_end = 250; scene.frame_set(1)
scene.render.engine = 'BLENDER_EEVEE_NEXT'
scene.render.resolution_percentage = 50
scene.render.dither_intensity = 0.0
scene.cycles.use_denoising = False
scene.cycles.samples = 128
scene.cycles.sampling_pattern = 'TABULATED_SOBOL'
scene.cycles.light_sampling_threshold = 0.0
scene.cycles.use_adaptive_sampling = False
scene.cycles.use_light_tree = False
scene.cycles.blur_glossy = 0.0
scene.cycles.sample_clamp_indirect = 0.0
scene.view_settings.view_transform = 'Standard'
bpy.context.view_layer.update()

# ---- added for rendering (the .blend has no active camera and no usable light): camera, sun
cam_auto = bpy.data.cameras.new('AutoCamera')
cam_auto.lens = 50.0
cam_auto.sensor_width = 36.0
cam_auto.clip_end = 1000.0
ob_auto_camera = bpy.data.objects.new('AutoCamera', cam_auto)
scene.collection.objects.link(ob_auto_camera)
ob_auto_camera.location = (10.0258, -12.6643, 7.89217)
ob_auto_camera.rotation_euler = (1.09748, -7.21219e-08, 0.694738)
scene.camera = ob_auto_camera
light_auto_sun = bpy.data.lights.new('AutoSun', 'SUN')
light_auto_sun.energy = 3.0
light_auto_sun.angle = 0.0523599
ob_auto_sun = bpy.data.objects.new('AutoSun', light_auto_sun)
scene.collection.objects.link(ob_auto_sun)
ob_auto_sun.rotation_euler = (0.872665, 0.174533, 0.523599)
bpy.context.view_layer.update()
